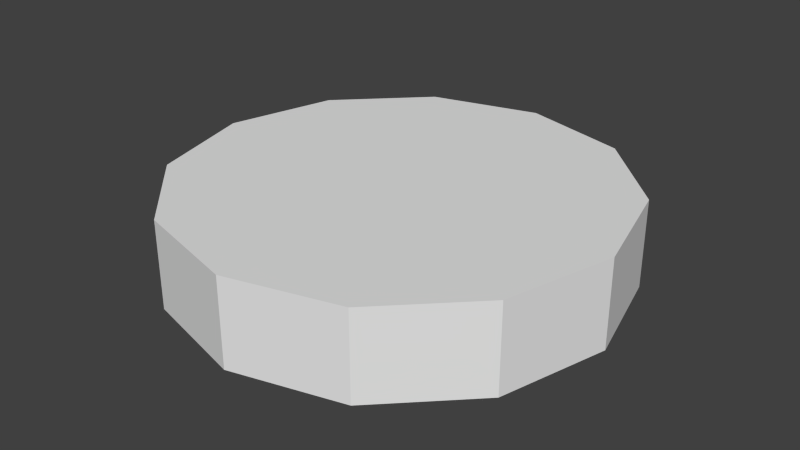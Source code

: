 # Source: Teleport_Circle.blend  (saved by Blender 2.76.0; exported with 4.5.12 LTS)
import bpy
from mathutils import Matrix  # noqa: F401  (used for matrix-valued properties, if any)

bpy.ops.wm.read_factory_settings(use_empty=True)
scene = bpy.context.scene
scene.name = 'Scene'

# ---- collections
col_collection_1 = bpy.data.collections.new('Collection 1'); scene.collection.children.link(col_collection_1)

# ---- materials (node trees are filled in below, after node groups)
mat_teleportcircle = bpy.data.materials.new('TeleportCircle')
mat_teleportcircle.alpha_threshold = 0.0
mat_teleportcircle.use_transparent_shadow = False
mat_teleportcircle.roughness = 0.5

# ---- material node trees

# ---- world
world_world = bpy.data.worlds.new('World'); scene.world = world_world
world_world.color = (0.05088, 0.05088, 0.05088)
world_world.use_sun_shadow = False
world_world.sun_shadow_jitter_overblur = 0.0
world_world.cycles.sampling_method = 'MANUAL'
world_world.cycles.sample_map_resolution = 256

# ---- meshes
me_cylinder = bpy.data.meshes.new('Cylinder')
me_cylinder.from_pydata([(0.0, 1.0, -0.2885), (0.0, 1.0, 0.1091), (0.5, 0.866, -0.2885), (0.5, 0.866, 0.1091), (0.866, 0.5, -0.2885), (0.866, 0.5, 0.1091), (1.0, -4.371e-08, -0.2885), (1.0, -4.371e-08, 0.1091), (0.866, -0.5, -0.2885), (0.866, -0.5, 0.1091), (0.5, -0.866, -0.2885), (0.5, -0.866, 0.1091), (1.51e-07, -1.0, -0.2885), (1.51e-07, -1.0, 0.1091), (-0.5, -0.866, -0.2885), (-0.5, -0.866, 0.1091), (-0.866, -0.5, -0.2885), (-0.866, -0.5, 0.1091), (-1.0, -4.649e-07, -0.2885), (-1.0, -4.649e-07, 0.1091), (-0.866, 0.5, -0.2885), (-0.866, 0.5, 0.1091), (-0.5, 0.866, -0.2885), (-0.5, 0.866, 0.1091)], [], [(0, 1, 3, 2), (2, 3, 5, 4), (4, 5, 7, 6), (6, 7, 9, 8), (8, 9, 11, 10), (10, 11, 13, 12), (12, 13, 15, 14), (14, 15, 17, 16), (16, 17, 19, 18), (18, 19, 21, 20), (3, 1, 23, 21, 19, 17, 15, 13, 11, 9, 7, 5), (22, 23, 1, 0), (20, 21, 23, 22), (0, 2, 4, 6, 8, 10, 12, 14, 16, 18, 20, 22)])
_uv = me_cylinder.uv_layers.new(name='UVMap')
_uv.uv.foreach_set('vector', [0.6297, 0.9493, 0.622, 0.9091, 0.805, 0.778, 0.8406, 0.8242, 0.8406, 0.8242, 0.805, 0.778, 0.9113, 0.6118, 0.9547, 0.6144, 0.9547, 0.6144, 0.9113, 0.6118, 0.8994, 0.3909, 0.9547, 0.3872, 0.9547, 0.3872, 0.8994, 0.3909, 0.7989, 0.2037, 0.8365, 0.1713, 0.8365, 0.1713, 0.7989, 0.2037, 0.608, 0.09393, 0.6256, 0.04749, 0.6256, 0.04749, 0.608, 0.09393, 0.3882, 0.09122, 0.3804, 0.04282, 0.3804, 0.04282, 0.3882, 0.09122, 0.1973, 0.1967, 0.1661, 0.1599, 0.1661, 0.1599, 0.1973, 0.1967, 0.08711, 0.3815, 0.04094, 0.3676, 0.04094, 0.3676, 0.08711, 0.3815, 0.08785, 0.5942, 0.04034, 0.6086, 0.04034, 0.6086, 0.08785, 0.5942, 0.1895, 0.7814, 0.1531, 0.8262, 0.6188, 0.9435, 0.3812, 0.9435, 0.1754, 0.8246, 0.05653, 0.6188, 0.05653, 0.3812, 0.1754, 0.1754, 0.3812, 0.05653, 0.6188, 0.05653, 0.8246, 0.1754, 0.9435, 0.3812, 0.9435, 0.6188, 0.8246, 0.8246, 0.3744, 0.9551, 0.3885, 0.9106, 0.622, 0.9091, 0.6297, 0.9493, 0.1531, 0.8262, 0.1895, 0.7814, 0.3885, 0.9106, 0.3744, 0.9551, 0.0, 0.0, 0.0, 0.0, 0.0, 0.0, 0.0, 0.0, 0.0, 0.0, 0.0, 0.0, 0.0, 0.0, 0.0, 0.0, 0.0, 0.0, 0.0, 0.0, 0.0, 0.0, 0.0, 0.0])
me_cylinder.materials.append(mat_teleportcircle)
me_cylinder.use_remesh_preserve_volume = False
me_cylinder.use_remesh_preserve_attributes = False
me_cylinder.use_mirror_vertex_groups = False
me_cylinder.update()

# ---- objects
ob_cylinder = bpy.data.objects.new('Cylinder', me_cylinder)

# ---- transforms, parenting, visibility, modifiers, constraints
ob_cylinder.location = (0.0, 0.0, 0.0)
ob_cylinder.lineart.crease_threshold = 0.0

# ---- collection membership
col_collection_1.objects.link(ob_cylinder)

# ---- scene / render settings (as saved in the file)
scene.frame_start = 1; scene.frame_end = 250; scene.frame_set(1)
scene.render.engine = 'BLENDER_EEVEE_NEXT'
scene.render.resolution_percentage = 50
scene.render.dither_intensity = 0.0
scene.cycles.use_denoising = False
scene.cycles.samples = 10
scene.cycles.sampling_pattern = 'TABULATED_SOBOL'
scene.cycles.light_sampling_threshold = 0.0
scene.cycles.use_adaptive_sampling = False
scene.cycles.use_light_tree = False
scene.cycles.blur_glossy = 0.0
scene.cycles.pixel_filter_type = 'GAUSSIAN'
scene.cycles.sample_clamp_indirect = 0.0
scene.view_settings.view_transform = 'Standard'
bpy.context.view_layer.update()

# ---- added for rendering (the .blend has no active camera and no usable light): camera, sun
cam_auto = bpy.data.cameras.new('AutoCamera')
cam_auto.lens = 50.0
cam_auto.sensor_width = 36.0
cam_auto.clip_end = 1000.0
ob_auto_camera = bpy.data.objects.new('AutoCamera', cam_auto)
scene.collection.objects.link(ob_auto_camera)
ob_auto_camera.location = (2.64266, -3.1712, 2.02443)
ob_auto_camera.rotation_euler = (1.09748, -7.21219e-08, 0.694738)
scene.camera = ob_auto_camera
light_auto_sun = bpy.data.lights.new('AutoSun', 'SUN')
light_auto_sun.energy = 3.0
light_auto_sun.angle = 0.0523599
ob_auto_sun = bpy.data.objects.new('AutoSun', light_auto_sun)
scene.collection.objects.link(ob_auto_sun)
ob_auto_sun.rotation_euler = (0.872665, 0.174533, 0.523599)
bpy.context.view_layer.update()
